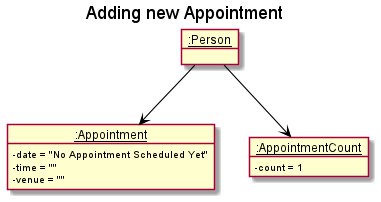

The diagram above was rendered by PlantUML. Its source (embedded in the PNG):
@startuml
skinparam arrowThickness 1.1
skinparam arrowColor #000000
skinparam classBackgroundColor MODEL_COLOR
skinparam classAttributeIconSize 0
show fields

title Adding new Appointment

object "__:Person__" as normalHuman {
}

object "__:Appointment__" as completeAppointment {
    - date = "No Appointment Scheduled Yet"
    - time = ""
    - venue = ""
}

object "__:AppointmentCount__" as emptyAppointmentCount {
    - count = 1
}

normalHuman --> completeAppointment
normalHuman --> emptyAppointmentCount


@enduml